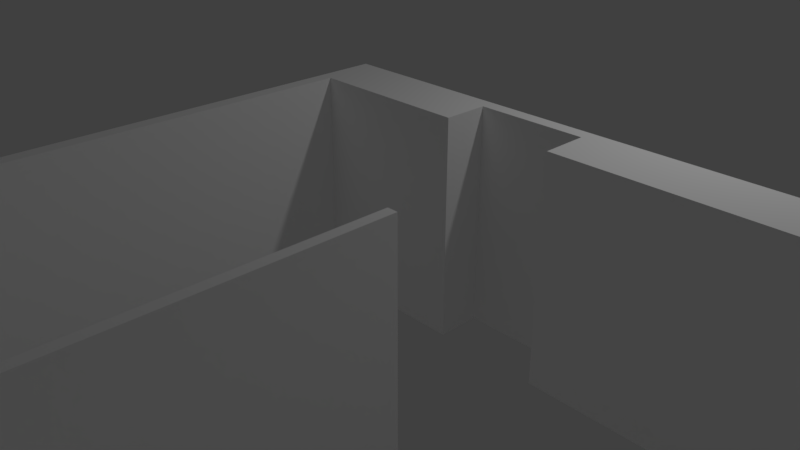 # Source: walls.blend  (saved by Blender 2.78.0; exported with 4.5.12 LTS)
import bpy
from mathutils import Matrix  # noqa: F401  (used for matrix-valued properties, if any)

bpy.ops.wm.read_factory_settings(use_empty=True)
scene = bpy.context.scene
scene.name = 'Scene'

# ---- collections
col_collection_1 = bpy.data.collections.new('Collection 1'); scene.collection.children.link(col_collection_1)

# ---- materials (node trees are filled in below, after node groups)
mat_material_002 = bpy.data.materials.new('Material.002')
mat_material_002.alpha_threshold = 0.0
mat_material_002.use_transparent_shadow = False
mat_material_002.diffuse_color = (1.0, 1.0, 1.0, 1.0)
mat_material_002.roughness = 0.5
mat_material_002.specular_intensity = 0.0

# ---- material node trees

# ---- world
world_world = bpy.data.worlds.new('World'); scene.world = world_world
world_world.color = (0.05088, 0.05088, 0.05088)
world_world.use_sun_shadow = False
world_world.sun_shadow_jitter_overblur = 0.0
world_world.cycles.sampling_method = 'MANUAL'

# ---- cameras
cam_camera = bpy.data.cameras.new('Camera')
cam_camera.clip_end = 100.0
cam_camera.lens = 35.0
cam_camera.sensor_width = 32.0
cam_camera.sensor_height = 18.0
cam_camera.ortho_scale = 7.314
cam_camera.dof.focus_distance = 0.0
cam_camera.dof.aperture_fstop = 128.0

# ---- lights
light_lamp = bpy.data.lights.new('Lamp', 'POINT')
light_lamp.transmission_factor = 0.0
light_lamp.cutoff_distance = 30.0
light_lamp.energy = 100.0
light_lamp.shadow_buffer_clip_start = 1.001
light_lamp.shadow_soft_size = 0.1
light_lamp.shadow_maximum_resolution = 0.006
light_lamp.use_absolute_resolution = True

# ---- meshes
me_walls_001 = bpy.data.meshes.new('Walls.001')
me_walls_001.from_pydata([(0.15, -0.65, 0.0), (1.95, -0.65, 0.0), (0.15, -0.65, 2.5), (1.95, -0.65, 2.5), (0.15, -6.65, 0.0), (0.15, -6.65, 2.5), (0.695, -6.65, 0.0), (0.695, -6.65, 2.5), (0.845, -7.55, 0.0), (0.845, -7.55, 2.5), (2.345, -7.55, 0.0), (2.345, -7.55, 2.5), (2.495, -6.65, 0.0), (2.495, -6.65, 2.5), (3.04, -6.65, 0.0), (3.04, -6.65, 2.5), (3.04, -2.45, 0.0), (3.04, -2.45, 2.5), (3.15, -2.45, 0.0), (3.15, -2.45, 2.5), (3.15, -6.65, 0.0), (3.15, -6.65, 2.5), (3.298, -6.65, 0.0), (3.298, -6.65, 2.5), (3.448, -7.55, 0.0), (3.448, -7.55, 2.5), (4.948, -7.55, 0.0), (4.948, -7.55, 2.5), (5.097, -6.65, 0.0), (5.097, -6.65, 2.5), (5.9, -6.65, 0.0), (5.9, -6.65, 2.5), (6.05, -7.55, 0.0), (6.05, -7.55, 2.5), (7.55, -7.55, 0.0), (7.55, -7.55, 2.5), (7.7, -6.65, 0.0), (7.7, -6.65, 2.5), (8.15, -6.65, 0.0), (8.15, -6.65, 2.5), (8.15, -0.65, 0.0), (8.15, -0.65, 2.5), (3.15, -0.65, 0.0), (3.15, -0.65, 2.5), (3.15, -0.15, 0.0), (3.15, -0.15, 2.5), (1.95, -0.15, 0.0), (1.95, -0.15, 2.5), (8.3, 0.0, 0.0), (0.0, 0.0, 0.0), (8.3, 0.0, 2.5), (0.0, 0.0, 2.5), (8.3, -6.8, 0.0), (8.3, -6.8, 2.5), (7.85, -6.8, 0.0), (7.85, -6.8, 2.5), (7.7, -7.7, 0.0), (7.7, -7.7, 2.5), (5.9, -7.7, 0.0), (5.9, -7.7, 2.5), (5.75, -6.8, 0.0), (5.75, -6.8, 2.5), (5.248, -6.8, 0.0), (5.248, -6.8, 2.5), (5.097, -7.7, 0.0), (5.097, -7.7, 2.5), (3.298, -7.7, 0.0), (3.298, -7.7, 2.5), (3.147, -6.8, 0.0), (3.147, -6.8, 2.5), (2.645, -6.8, 0.0), (2.645, -6.8, 2.5), (2.495, -7.7, 0.0), (2.495, -7.7, 2.5), (0.695, -7.7, 0.0), (0.695, -7.7, 2.5), (0.545, -6.8, 0.0), (0.545, -6.8, 2.5), (0.0, -6.8, 0.0), (0.0, -6.8, 2.5)], [], [(0, 1, 2), (2, 1, 3), (4, 0, 5), (5, 0, 2), (6, 4, 7), (7, 4, 5), (8, 6, 9), (9, 6, 7), (10, 8, 11), (11, 8, 9), (12, 10, 13), (13, 10, 11), (14, 12, 15), (15, 12, 13), (16, 14, 17), (17, 14, 15), (18, 16, 19), (19, 16, 17), (20, 18, 21), (21, 18, 19), (22, 20, 23), (23, 20, 21), (24, 22, 25), (25, 22, 23), (26, 24, 27), (27, 24, 25), (28, 26, 29), (29, 26, 27), (30, 28, 31), (31, 28, 29), (32, 30, 33), (33, 30, 31), (34, 32, 35), (35, 32, 33), (36, 34, 37), (37, 34, 35), (38, 36, 39), (39, 36, 37), (40, 38, 41), (41, 38, 39), (42, 40, 43), (43, 40, 41), (44, 42, 45), (45, 42, 43), (46, 44, 47), (47, 44, 45), (1, 46, 3), (3, 46, 47), (48, 49, 50), (50, 49, 51), (52, 48, 53), (53, 48, 50), (54, 52, 55), (55, 52, 53), (56, 54, 57), (57, 54, 55), (58, 56, 59), (59, 56, 57), (60, 58, 61), (61, 58, 59), (62, 60, 63), (63, 60, 61), (64, 62, 65), (65, 62, 63), (66, 64, 67), (67, 64, 65), (68, 66, 69), (69, 66, 67), (70, 68, 71), (71, 68, 69), (72, 70, 73), (73, 70, 71), (74, 72, 75), (75, 72, 73), (76, 74, 77), (77, 74, 75), (78, 76, 79), (79, 76, 77), (49, 78, 51), (51, 78, 79), (3, 47, 2), (2, 47, 51), (2, 51, 79), (47, 45, 51), (51, 45, 50), (50, 45, 41), (50, 41, 53), (53, 41, 39), (53, 39, 55), (55, 39, 37), (55, 37, 35), (45, 43, 41), (55, 35, 57), (57, 35, 33), (57, 33, 59), (59, 33, 61), (61, 33, 31), (61, 31, 29), (61, 29, 63), (63, 29, 27), (63, 27, 65), (65, 27, 25), (65, 25, 67), (67, 25, 69), (69, 25, 23), (69, 23, 21), (19, 17, 21), (21, 17, 15), (21, 15, 69), (69, 15, 71), (71, 15, 13), (71, 13, 11), (71, 11, 73), (73, 11, 9), (73, 9, 75), (75, 9, 77), (77, 9, 7), (77, 7, 5), (77, 5, 79), (79, 5, 2), (1, 0, 46), (46, 0, 49), (46, 49, 44), (44, 49, 48), (44, 48, 40), (40, 48, 52), (40, 52, 38), (38, 52, 54), (38, 54, 36), (36, 54, 34), (34, 54, 56), (34, 56, 58), (49, 0, 78), (78, 0, 4), (78, 4, 76), (76, 4, 6), (76, 6, 8), (76, 8, 74), (74, 8, 10), (74, 10, 72), (72, 10, 70), (70, 10, 12), (70, 12, 14), (16, 18, 14), (14, 18, 20), (14, 20, 68), (68, 20, 22), (68, 22, 24), (68, 24, 66), (66, 24, 26), (66, 26, 64), (64, 26, 62), (62, 26, 28), (62, 28, 30), (62, 30, 60), (60, 30, 32), (60, 32, 58), (58, 32, 34), (40, 42, 44), (68, 70, 14)])
me_walls_001.materials.append(mat_material_002)
me_walls_001.use_remesh_preserve_volume = False
me_walls_001.use_remesh_preserve_attributes = False
me_walls_001.use_mirror_vertex_groups = False
me_walls_001.update()

# ---- objects
ob_walls = bpy.data.objects.new('Walls', me_walls_001)
ob_lamp = bpy.data.objects.new('Lamp', light_lamp)
ob_camera = bpy.data.objects.new('Camera', cam_camera)

# ---- transforms, parenting, visibility, modifiers, constraints
ob_walls.location = (0.0, 0.0, 0.0)
ob_walls.lineart.crease_threshold = 0.0
ob_lamp.location = (4.076, 1.005, 5.904)
ob_lamp.rotation_euler = (0.6503, 0.05522, 1.866)
ob_lamp.lock_rotations_4d = False
ob_lamp.empty_display_type = 'ARROWS'
ob_lamp.color = (0.0, 0.0, 0.0, 0.0)
ob_lamp.lineart.crease_threshold = 0.0
ob_camera.location = (7.481, -6.508, 5.344)
ob_camera.rotation_euler = (1.109, 0.0, 0.8149)
ob_camera.lock_rotations_4d = False
ob_camera.empty_display_type = 'ARROWS'
ob_camera.color = (0.0, 0.0, 0.0, 0.0)
ob_camera.display_type = 'WIRE'
ob_camera.lineart.crease_threshold = 0.0

# ---- collection membership
col_collection_1.objects.link(ob_walls)
col_collection_1.objects.link(ob_lamp)
col_collection_1.objects.link(ob_camera)

# ---- scene / render settings (as saved in the file)
scene.camera = ob_camera
scene.frame_start = 1; scene.frame_end = 250; scene.frame_set(1)
scene.render.engine = 'BLENDER_EEVEE_NEXT'
scene.render.resolution_percentage = 50
scene.render.dither_intensity = 0.0
scene.cycles.use_denoising = False
scene.cycles.samples = 128
scene.cycles.sampling_pattern = 'TABULATED_SOBOL'
scene.cycles.light_sampling_threshold = 0.0
scene.cycles.use_adaptive_sampling = False
scene.cycles.use_light_tree = False
scene.cycles.blur_glossy = 0.0
scene.cycles.sample_clamp_indirect = 0.0
scene.view_settings.view_transform = 'Standard'
bpy.context.view_layer.update()
